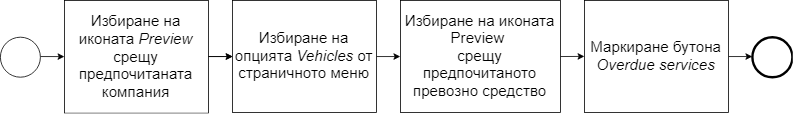

The diagram above was exported from draw.io. Its source (the exported page's mxGraphModel, read from the mxfile embedded in the PNG):
<mxGraphModel dx="2136" dy="841" grid="1" gridSize="10" guides="1" tooltips="1" connect="1" arrows="1" fold="1" page="1" pageScale="1" pageWidth="850" pageHeight="1100" math="0" shadow="0">
  <root>
    <mxCell id="0" />
    <mxCell id="1" parent="0" />
    <mxCell id="z40L4h6QR1YR71IdFEYG-1" value="" style="ellipse;whiteSpace=wrap;html=1;aspect=fixed;fontSize=19;" vertex="1" parent="1">
      <mxGeometry x="-250" y="95.5" width="50" height="50" as="geometry" />
    </mxCell>
    <mxCell id="z40L4h6QR1YR71IdFEYG-52" value="" style="edgeStyle=orthogonalEdgeStyle;rounded=0;orthogonalLoop=1;jettySize=auto;html=1;fontSize=19;" edge="1" parent="1" source="z40L4h6QR1YR71IdFEYG-3" target="z40L4h6QR1YR71IdFEYG-44">
      <mxGeometry relative="1" as="geometry" />
    </mxCell>
    <mxCell id="z40L4h6QR1YR71IdFEYG-3" value="&lt;font style=&quot;font-size: 19px;&quot;&gt;Избиране на иконата &lt;i style=&quot;font-size: 19px;&quot;&gt;Preview &lt;/i&gt;срещу предпочитаната компания&lt;/font&gt;" style="rounded=0;whiteSpace=wrap;html=1;fontSize=19;" vertex="1" parent="1">
      <mxGeometry x="-170" y="50" width="180" height="141" as="geometry" />
    </mxCell>
    <mxCell id="z40L4h6QR1YR71IdFEYG-9" value="" style="endArrow=classic;html=1;exitX=1;exitY=0.5;exitDx=0;exitDy=0;fontSize=19;" edge="1" parent="1" source="z40L4h6QR1YR71IdFEYG-49">
      <mxGeometry width="50" height="50" relative="1" as="geometry">
        <mxPoint x="640" y="120" as="sourcePoint" />
        <mxPoint x="480" y="120" as="targetPoint" />
      </mxGeometry>
    </mxCell>
    <mxCell id="z40L4h6QR1YR71IdFEYG-10" value="&lt;span style=&quot;font-size: 19px;&quot;&gt;Маркиране бутона &lt;i style=&quot;font-size: 19px;&quot;&gt;Overdue services&lt;/i&gt;&lt;/span&gt;" style="rounded=0;whiteSpace=wrap;html=1;fontSize=19;" vertex="1" parent="1">
      <mxGeometry x="480" y="50" width="180" height="140" as="geometry" />
    </mxCell>
    <mxCell id="z40L4h6QR1YR71IdFEYG-33" value="" style="endArrow=classic;html=1;exitX=1;exitY=0.5;exitDx=0;exitDy=0;entryX=0;entryY=0.5;entryDx=0;entryDy=0;fontSize=19;" edge="1" parent="1" source="z40L4h6QR1YR71IdFEYG-3" target="z40L4h6QR1YR71IdFEYG-44">
      <mxGeometry width="50" height="50" relative="1" as="geometry">
        <mxPoint x="-30" y="310" as="sourcePoint" />
        <mxPoint x="30" y="120" as="targetPoint" />
      </mxGeometry>
    </mxCell>
    <mxCell id="z40L4h6QR1YR71IdFEYG-35" value="" style="shape=mxgraph.bpmn.shape;html=1;verticalLabelPosition=bottom;labelBackgroundColor=#ffffff;verticalAlign=top;align=center;perimeter=ellipsePerimeter;outlineConnect=0;outline=end;symbol=general;fontSize=19;" vertex="1" parent="1">
      <mxGeometry x="690" y="95.5" width="50" height="50" as="geometry" />
    </mxCell>
    <mxCell id="z40L4h6QR1YR71IdFEYG-44" value="&lt;font style=&quot;font-size: 19px;&quot;&gt;Избиране на опцията &lt;i style=&quot;font-size: 19px;&quot;&gt;Vehicles&amp;nbsp;&lt;/i&gt;от страничното меню&lt;/font&gt;" style="rounded=0;whiteSpace=wrap;html=1;fontSize=19;" vertex="1" parent="1">
      <mxGeometry x="40" y="50" width="180" height="140" as="geometry" />
    </mxCell>
    <mxCell id="z40L4h6QR1YR71IdFEYG-49" value="&lt;font style=&quot;font-size: 19px;&quot;&gt;Избиране на иконата Preview&lt;i style=&quot;font-size: 19px;&quot;&gt;&amp;nbsp;&lt;br style=&quot;font-size: 19px;&quot;&gt;&lt;/i&gt;срещу предпочитаното превозно средство&lt;/font&gt;" style="rounded=0;whiteSpace=wrap;html=1;fontSize=19;" vertex="1" parent="1">
      <mxGeometry x="250" y="50" width="200" height="140" as="geometry" />
    </mxCell>
    <mxCell id="z40L4h6QR1YR71IdFEYG-54" value="" style="endArrow=classic;html=1;exitX=1;exitY=0.5;exitDx=0;exitDy=0;fontSize=19;" edge="1" parent="1" source="z40L4h6QR1YR71IdFEYG-1" target="z40L4h6QR1YR71IdFEYG-3">
      <mxGeometry width="50" height="50" relative="1" as="geometry">
        <mxPoint x="-250" y="370" as="sourcePoint" />
        <mxPoint x="-200" y="320" as="targetPoint" />
      </mxGeometry>
    </mxCell>
    <mxCell id="z40L4h6QR1YR71IdFEYG-55" value="" style="endArrow=classic;html=1;exitX=1;exitY=0.5;exitDx=0;exitDy=0;entryX=0;entryY=0.5;entryDx=0;entryDy=0;fontSize=19;" edge="1" parent="1" source="z40L4h6QR1YR71IdFEYG-44" target="z40L4h6QR1YR71IdFEYG-49">
      <mxGeometry width="50" height="50" relative="1" as="geometry">
        <mxPoint x="-250" y="370" as="sourcePoint" />
        <mxPoint x="-200" y="320" as="targetPoint" />
      </mxGeometry>
    </mxCell>
    <mxCell id="z40L4h6QR1YR71IdFEYG-82" value="" style="endArrow=classic;html=1;exitX=1;exitY=0.5;exitDx=0;exitDy=0;entryX=0;entryY=0.5;entryDx=0;entryDy=0;fontSize=19;" edge="1" parent="1" source="z40L4h6QR1YR71IdFEYG-10" target="z40L4h6QR1YR71IdFEYG-35">
      <mxGeometry width="50" height="50" relative="1" as="geometry">
        <mxPoint x="-250" y="470" as="sourcePoint" />
        <mxPoint x="-200" y="420" as="targetPoint" />
      </mxGeometry>
    </mxCell>
  </root>
</mxGraphModel>